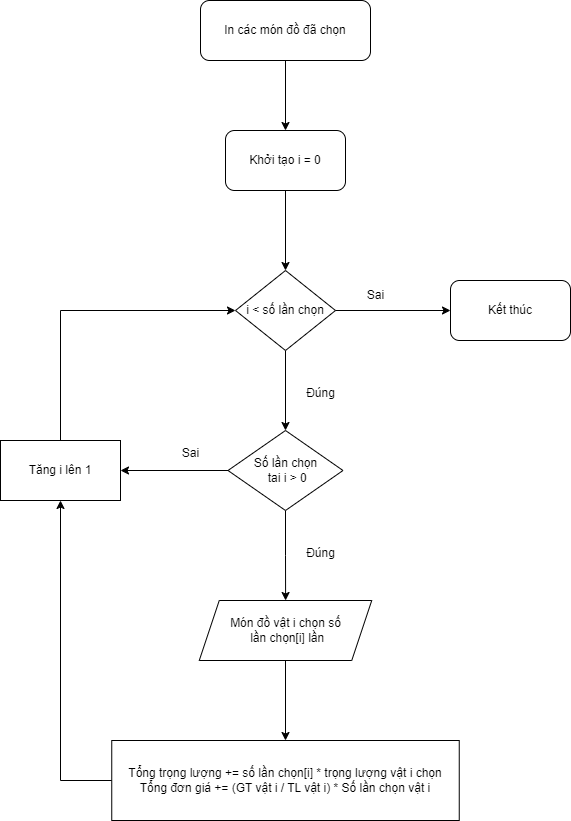

The diagram above was exported from draw.io. Its source (the exported page's mxGraphModel, read from the mxfile embedded in the PNG):
<mxGraphModel dx="1036" dy="654" grid="1" gridSize="10" guides="1" tooltips="1" connect="1" arrows="1" fold="1" page="1" pageScale="1" pageWidth="850" pageHeight="1100" math="0" shadow="0">
  <root>
    <mxCell id="0" />
    <mxCell id="1" parent="0" />
    <mxCell id="Vv0W8BuGLOyLWaXfWfYJ-10" value="" style="edgeStyle=orthogonalEdgeStyle;rounded=0;orthogonalLoop=1;jettySize=auto;html=1;" parent="1" source="Vv0W8BuGLOyLWaXfWfYJ-1" target="Vv0W8BuGLOyLWaXfWfYJ-2" edge="1">
      <mxGeometry relative="1" as="geometry" />
    </mxCell>
    <mxCell id="Vv0W8BuGLOyLWaXfWfYJ-1" value="In các món đồ đã chọn" style="rounded=1;whiteSpace=wrap;html=1;" parent="1" vertex="1">
      <mxGeometry x="320" y="30" width="170" height="60" as="geometry" />
    </mxCell>
    <mxCell id="Vv0W8BuGLOyLWaXfWfYJ-11" value="" style="edgeStyle=orthogonalEdgeStyle;rounded=0;orthogonalLoop=1;jettySize=auto;html=1;" parent="1" source="Vv0W8BuGLOyLWaXfWfYJ-2" target="Vv0W8BuGLOyLWaXfWfYJ-3" edge="1">
      <mxGeometry relative="1" as="geometry" />
    </mxCell>
    <mxCell id="Vv0W8BuGLOyLWaXfWfYJ-2" value="Khởi tạo i = 0" style="rounded=1;whiteSpace=wrap;html=1;" parent="1" vertex="1">
      <mxGeometry x="345" y="160" width="120" height="60" as="geometry" />
    </mxCell>
    <mxCell id="Vv0W8BuGLOyLWaXfWfYJ-12" value="" style="edgeStyle=orthogonalEdgeStyle;rounded=0;orthogonalLoop=1;jettySize=auto;html=1;" parent="1" source="Vv0W8BuGLOyLWaXfWfYJ-3" target="Vv0W8BuGLOyLWaXfWfYJ-4" edge="1">
      <mxGeometry relative="1" as="geometry" />
    </mxCell>
    <mxCell id="Vv0W8BuGLOyLWaXfWfYJ-3" value="i &amp;lt; số lần chọn" style="rhombus;whiteSpace=wrap;html=1;" parent="1" vertex="1">
      <mxGeometry x="355" y="300" width="100" height="80" as="geometry" />
    </mxCell>
    <mxCell id="Vv0W8BuGLOyLWaXfWfYJ-13" value="" style="edgeStyle=orthogonalEdgeStyle;rounded=0;orthogonalLoop=1;jettySize=auto;html=1;" parent="1" source="Vv0W8BuGLOyLWaXfWfYJ-4" target="Vv0W8BuGLOyLWaXfWfYJ-5" edge="1">
      <mxGeometry relative="1" as="geometry" />
    </mxCell>
    <mxCell id="Vv0W8BuGLOyLWaXfWfYJ-4" value="Số lần chọn&lt;div&gt;&amp;nbsp;tai i &amp;gt; 0&lt;/div&gt;" style="rhombus;whiteSpace=wrap;html=1;" parent="1" vertex="1">
      <mxGeometry x="347.5" y="460" width="115" height="80" as="geometry" />
    </mxCell>
    <mxCell id="Vv0W8BuGLOyLWaXfWfYJ-14" value="" style="edgeStyle=orthogonalEdgeStyle;rounded=0;orthogonalLoop=1;jettySize=auto;html=1;" parent="1" source="Vv0W8BuGLOyLWaXfWfYJ-5" target="Vv0W8BuGLOyLWaXfWfYJ-6" edge="1">
      <mxGeometry relative="1" as="geometry" />
    </mxCell>
    <mxCell id="Vv0W8BuGLOyLWaXfWfYJ-5" value="Món đồ vật i chọn số&lt;div&gt;&amp;nbsp;lần chọn[i] lần&lt;/div&gt;" style="shape=parallelogram;perimeter=parallelogramPerimeter;whiteSpace=wrap;html=1;fixedSize=1;" parent="1" vertex="1">
      <mxGeometry x="318.75" y="630" width="172.5" height="60" as="geometry" />
    </mxCell>
    <mxCell id="Vv0W8BuGLOyLWaXfWfYJ-6" value="Tổng trọng lượng += số lần chọn[i] * trọng lượng vật i chọn&lt;div&gt;Tổng đơn giá += (GT vật i / TL vật i) * Số lần chọn vật i&lt;/div&gt;" style="rounded=0;whiteSpace=wrap;html=1;" parent="1" vertex="1">
      <mxGeometry x="231.25" y="770" width="347.5" height="80" as="geometry" />
    </mxCell>
    <mxCell id="Vv0W8BuGLOyLWaXfWfYJ-7" value="Tăng i lên 1" style="rounded=0;whiteSpace=wrap;html=1;" parent="1" vertex="1">
      <mxGeometry x="120" y="470" width="120" height="60" as="geometry" />
    </mxCell>
    <mxCell id="Vv0W8BuGLOyLWaXfWfYJ-8" value="Kết thúc" style="rounded=1;whiteSpace=wrap;html=1;" parent="1" vertex="1">
      <mxGeometry x="570" y="310" width="120" height="60" as="geometry" />
    </mxCell>
    <mxCell id="Vv0W8BuGLOyLWaXfWfYJ-9" value="" style="endArrow=classic;html=1;rounded=0;exitX=0;exitY=0.5;exitDx=0;exitDy=0;entryX=0.5;entryY=1;entryDx=0;entryDy=0;" parent="1" source="Vv0W8BuGLOyLWaXfWfYJ-6" target="Vv0W8BuGLOyLWaXfWfYJ-7" edge="1">
      <mxGeometry width="50" height="50" relative="1" as="geometry">
        <mxPoint x="420" y="690" as="sourcePoint" />
        <mxPoint x="470" y="640" as="targetPoint" />
        <Array as="points">
          <mxPoint x="180" y="810" />
        </Array>
      </mxGeometry>
    </mxCell>
    <mxCell id="Vv0W8BuGLOyLWaXfWfYJ-15" value="" style="endArrow=classic;html=1;rounded=0;exitX=0.5;exitY=0;exitDx=0;exitDy=0;entryX=0;entryY=0.5;entryDx=0;entryDy=0;" parent="1" source="Vv0W8BuGLOyLWaXfWfYJ-7" target="Vv0W8BuGLOyLWaXfWfYJ-3" edge="1">
      <mxGeometry width="50" height="50" relative="1" as="geometry">
        <mxPoint x="450" y="610" as="sourcePoint" />
        <mxPoint x="500" y="560" as="targetPoint" />
        <Array as="points">
          <mxPoint x="180" y="340" />
        </Array>
      </mxGeometry>
    </mxCell>
    <mxCell id="Vv0W8BuGLOyLWaXfWfYJ-16" value="" style="endArrow=classic;html=1;rounded=0;exitX=1;exitY=0.5;exitDx=0;exitDy=0;entryX=0;entryY=0.5;entryDx=0;entryDy=0;" parent="1" source="Vv0W8BuGLOyLWaXfWfYJ-3" target="Vv0W8BuGLOyLWaXfWfYJ-8" edge="1">
      <mxGeometry width="50" height="50" relative="1" as="geometry">
        <mxPoint x="450" y="610" as="sourcePoint" />
        <mxPoint x="500" y="560" as="targetPoint" />
      </mxGeometry>
    </mxCell>
    <mxCell id="Vv0W8BuGLOyLWaXfWfYJ-17" value="Đúng" style="text;html=1;align=center;verticalAlign=middle;resizable=0;points=[];autosize=1;strokeColor=none;fillColor=none;" parent="1" vertex="1">
      <mxGeometry x="415" y="408" width="50" height="30" as="geometry" />
    </mxCell>
    <mxCell id="Vv0W8BuGLOyLWaXfWfYJ-18" value="Đúng" style="text;html=1;align=center;verticalAlign=middle;resizable=0;points=[];autosize=1;strokeColor=none;fillColor=none;" parent="1" vertex="1">
      <mxGeometry x="415" y="568" width="50" height="30" as="geometry" />
    </mxCell>
    <mxCell id="Vv0W8BuGLOyLWaXfWfYJ-19" value="" style="endArrow=classic;html=1;rounded=0;exitX=0;exitY=0.5;exitDx=0;exitDy=0;entryX=1;entryY=0.5;entryDx=0;entryDy=0;" parent="1" source="Vv0W8BuGLOyLWaXfWfYJ-4" target="Vv0W8BuGLOyLWaXfWfYJ-7" edge="1">
      <mxGeometry width="50" height="50" relative="1" as="geometry">
        <mxPoint x="450" y="550" as="sourcePoint" />
        <mxPoint x="500" y="500" as="targetPoint" />
      </mxGeometry>
    </mxCell>
    <mxCell id="Vv0W8BuGLOyLWaXfWfYJ-20" value="Sai" style="text;html=1;align=center;verticalAlign=middle;resizable=0;points=[];autosize=1;strokeColor=none;fillColor=none;" parent="1" vertex="1">
      <mxGeometry x="290" y="468" width="40" height="30" as="geometry" />
    </mxCell>
    <mxCell id="Vv0W8BuGLOyLWaXfWfYJ-21" value="Sai" style="text;html=1;align=center;verticalAlign=middle;resizable=0;points=[];autosize=1;strokeColor=none;fillColor=none;" parent="1" vertex="1">
      <mxGeometry x="475" y="310" width="40" height="30" as="geometry" />
    </mxCell>
  </root>
</mxGraphModel>